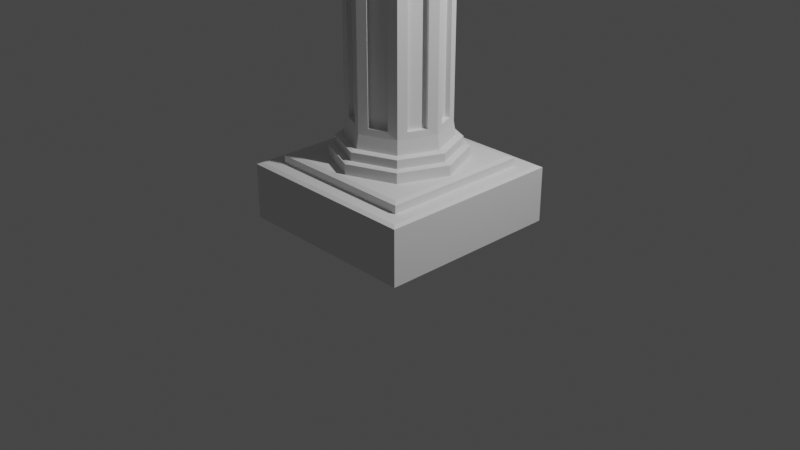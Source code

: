 # Source: columna.blend  (saved by Blender 3.2.14; exported with 4.5.12 LTS)
import bpy
from mathutils import Matrix  # noqa: F401  (used for matrix-valued properties, if any)

bpy.ops.wm.read_factory_settings(use_empty=True)
scene = bpy.context.scene
scene.name = 'Scene'

# ---- collections
col_collection = bpy.data.collections.new('Collection'); scene.collection.children.link(col_collection)

# ---- world
world_world = bpy.data.worlds.new('World'); scene.world = world_world
world_world.use_nodes = True; world_world.node_tree.nodes.clear()
_N = world_world.node_tree.nodes; _L = world_world.node_tree.links
n0 = _N.new('ShaderNodeOutputWorld'); n0.name = 'World Output'; n0.location = (300, 300)
n1 = _N.new('ShaderNodeBackground'); n1.name = 'Background'; n1.location = (10, 300)
n1.inputs[0].default_value = (0.05088, 0.05088, 0.05088, 1.0)
_L.new(n1.outputs[0], n0.inputs[0])
n0.is_active_output = True
world_world.color = (0.05088, 0.05088, 0.05088)
world_world.use_sun_shadow = False
world_world.sun_shadow_jitter_overblur = 0.0

# ---- cameras
cam_camera = bpy.data.cameras.new('Camera')
cam_camera.clip_end = 100.0
cam_camera.ortho_scale = 7.314

# ---- lights
light_light = bpy.data.lights.new('Light', 'POINT')
light_light.transmission_factor = 0.0
light_light.energy = 1000.0
light_light.shadow_soft_size = 0.1
light_light.shadow_maximum_resolution = 0.006
light_light.use_absolute_resolution = True

# ---- meshes
me_cube = bpy.data.meshes.new('Cube')
me_cube.from_pydata([(0.8008, 0.8008, 1.0), (1.0, 1.0, -1.0), (0.8008, -0.8008, 1.0), (1.0, -1.0, -1.0), (-0.8008, 0.8008, 1.0), (-1.0, 1.0, -1.0), (-0.8008, -0.8008, 1.0), (-1.0, -1.0, -1.0), (0.4953, 0.4953, 1.33), (0.4953, -0.4953, 1.33), (-0.4953, 0.4953, 1.33), (-0.4953, -0.4953, 1.33), (5.531e-08, 0.627, 1.728), (-0.627, 5.531e-08, 1.728), (0.627, -5.531e-08, 1.728), (-5.531e-08, -0.627, 1.728), (-6.124e-08, -0.7005, 1.33), (0.7005, -6.124e-08, 1.33), (-0.7005, 6.124e-08, 1.33), (6.124e-08, 0.7005, 1.33), (1.0, -1.0, 0.9499), (0.9499, -0.9499, 1.0), (-0.9499, -0.9499, 1.0), (-1.0, -1.0, 0.9499), (1.0, 1.0, 0.9499), (0.9499, 0.9499, 1.0), (-0.9499, 0.9499, 1.0), (-1.0, 1.0, 0.9499), (0.8008, -0.8008, 1.276), (0.747, -0.747, 1.33), (-0.747, -0.747, 1.33), (-0.8008, -0.8008, 1.276), (0.8008, 0.8008, 1.276), (0.747, 0.747, 1.33), (-0.747, 0.747, 1.33), (-0.8008, 0.8008, 1.276), (-0.4434, -0.4434, 1.728), (-0.4434, 0.4434, 1.728), (0.4434, -0.4434, 1.728), (0.4434, 0.4434, 1.728), (4.921e-08, 0.5522, 2.064), (-0.5522, 4.744e-08, 2.064), (0.5522, -4.825e-08, 2.064), (-4.648e-08, -0.5522, 2.064), (-0.3905, -0.3905, 2.064), (-0.3905, 0.3905, 2.064), (0.3905, -0.3905, 2.064), (0.3905, 0.3905, 2.064), (1.399e-07, 0.5622, 15.41), (-0.5622, 4.813e-08, 15.41), (0.5622, -4.929e-08, 15.41), (4.251e-08, -0.5622, 15.41), (-0.3976, -0.3976, 15.41), (-0.3976, 0.3976, 15.41), (0.3976, -0.3976, 15.41), (0.3976, 0.3976, 15.41), (-0.3742, -0.3742, 2.55), (-0.5292, 4.585e-08, 2.55), (0.5292, -4.585e-08, 2.55), (0.3742, -0.3742, 2.55), (-0.3742, 0.3742, 2.55), (5.076e-08, 0.5292, 2.55), (0.3742, 0.3742, 2.55), (-4.094e-08, -0.5292, 2.55), (-0.3742, -0.3742, 15.09), (0.5292, -4.585e-08, 15.09), (-0.3742, 0.3742, 15.09), (4.398e-08, -0.5292, 15.09), (-0.5292, 4.585e-08, 15.09), (0.3742, -0.3742, 15.09), (1.357e-07, 0.5292, 15.09), (0.3742, 0.3742, 15.09), (0.09209, -0.4869, 2.779), (0.2792, -0.4094, 2.779), (0.2792, -0.4094, 14.86), (0.09209, -0.4869, 14.86), (0.4869, 0.09209, 2.779), (0.4094, 0.2792, 2.779), (0.4094, 0.2792, 14.86), (0.4869, 0.09209, 14.86), (-0.2792, -0.4094, 2.779), (-0.09209, -0.4869, 2.779), (-0.09209, -0.4869, 14.86), (-0.2792, -0.4094, 14.86), (0.2792, 0.4094, 2.779), (0.09209, 0.4869, 2.779), (0.09209, 0.4869, 14.86), (0.2792, 0.4094, 14.86), (-0.4094, 0.2792, 2.779), (-0.4869, 0.09209, 2.779), (-0.4869, 0.09209, 14.86), (-0.4094, 0.2792, 14.86), (-0.09209, 0.4869, 2.779), (-0.2792, 0.4094, 2.779), (-0.2792, 0.4094, 14.86), (-0.09209, 0.4869, 14.86), (0.4094, -0.2792, 2.779), (0.4869, -0.09209, 2.779), (0.4869, -0.09209, 14.86), (0.4094, -0.2792, 14.86), (-0.4869, -0.09209, 2.779), (-0.4094, -0.2792, 2.779), (-0.4094, -0.2792, 14.86), (-0.4869, -0.09209, 14.86), (0.07334, -0.4417, 2.779), (0.2605, -0.3642, 2.779), (0.2605, -0.3642, 14.86), (0.07334, -0.4417, 14.86), (0.4417, 0.07334, 2.779), (0.3642, 0.2605, 2.779), (0.3642, 0.2605, 14.86), (0.4417, 0.07334, 14.86), (-0.2605, -0.3642, 2.779), (-0.07334, -0.4417, 2.779), (-0.07334, -0.4417, 14.86), (-0.2605, -0.3642, 14.86), (0.2605, 0.3642, 2.779), (0.07334, 0.4417, 2.779), (0.07334, 0.4417, 14.86), (0.2605, 0.3642, 14.86), (-0.3642, 0.2605, 2.779), (-0.4417, 0.07334, 2.779), (-0.4417, 0.07334, 14.86), (-0.3642, 0.2605, 14.86), (-0.07334, 0.4417, 2.779), (-0.2605, 0.3642, 2.779), (-0.2605, 0.3642, 14.86), (-0.07334, 0.4417, 14.86), (0.3642, -0.2605, 2.779), (0.4417, -0.07334, 2.779), (0.4417, -0.07334, 14.86), (0.3642, -0.2605, 14.86), (-0.4417, -0.07334, 2.779), (-0.3642, -0.2605, 2.779), (-0.3642, -0.2605, 14.86), (-0.4417, -0.07334, 14.86), (-0.7005, 6.124e-08, 1.696), (-0.6651, 5.839e-08, 1.728), (-0.4703, 0.4703, 1.728), (-0.4953, 0.4953, 1.696), (0.4953, -0.4953, 1.696), (0.4703, -0.4703, 1.728), (-5.839e-08, -0.6651, 1.728), (-6.124e-08, -0.7005, 1.696), (5.839e-08, 0.6651, 1.728), (6.124e-08, 0.7005, 1.696), (0.4953, 0.4953, 1.696), (0.4703, 0.4703, 1.728), (0.6651, -5.839e-08, 1.728), (0.7005, -6.124e-08, 1.696), (-0.4703, -0.4703, 1.728), (-0.4953, -0.4953, 1.696), (-0.627, 5.531e-08, 2.028), (-0.588, 5.153e-08, 2.064), (-0.4158, 0.4158, 2.064), (-0.4434, 0.4434, 2.028), (0.4434, -0.4434, 2.028), (0.4158, -0.4158, 2.064), (-4.992e-08, -0.588, 2.064), (-5.387e-08, -0.627, 2.028), (5.315e-08, 0.588, 2.064), (5.676e-08, 0.627, 2.028), (0.4434, 0.4434, 2.028), (0.4158, 0.4158, 2.064), (0.588, -5.153e-08, 2.064), (0.627, -5.531e-08, 2.028), (-0.4158, -0.4158, 2.064), (-0.4434, -0.4434, 2.028), (-1.346e-08, -0.6239, 15.72), (0.4412, -0.4412, 15.72), (0.6239, -5.49e-08, 15.72), (0.4412, 0.4412, 15.72), (9.464e-08, 0.6239, 15.72), (-0.4412, 0.4412, 15.72), (-0.6239, 5.32e-08, 15.72), (-0.4412, -0.4412, 15.72), (-4.91e-08, -0.7052, 16.14), (0.4986, -0.4986, 16.14), (0.7052, -6.205e-08, 16.14), (0.4986, 0.4986, 16.14), (7.308e-08, 0.7052, 16.14), (-0.4986, 0.4986, 16.14), (-0.7052, 6.013e-08, 16.14), (-0.4986, -0.4986, 16.14), (3.205e-08, -0.6183, 15.44), (3.966e-08, -0.5884, 15.41), (0.416, -0.416, 15.41), (0.4372, -0.4372, 15.44), (0.5884, -5.126e-08, 15.41), (0.6183, -5.361e-08, 15.44), (0.416, 0.416, 15.41), (0.4372, 0.4372, 15.44), (1.416e-07, 0.5884, 15.41), (1.392e-07, 0.6183, 15.44), (-0.416, 0.416, 15.41), (-0.4372, 0.4372, 15.44), (-0.5884, 5.068e-08, 15.41), (-0.6183, 5.353e-08, 15.44), (-0.4372, -0.4372, 15.44), (-0.416, -0.416, 15.41), (-0.4916, -0.4916, 15.78), (-0.4641, -0.4641, 15.73), (-0.6563, 5.591e-08, 15.73), (-0.6952, 5.917e-08, 15.78), (-0.4916, 0.4916, 15.78), (-0.4641, 0.4641, 15.73), (9.668e-08, 0.6563, 15.73), (9.664e-08, 0.6952, 15.78), (0.4916, 0.4916, 15.78), (0.4641, 0.4641, 15.73), (0.6563, -5.781e-08, 15.73), (0.6952, -6.13e-08, 15.78), (-2.383e-08, -0.6952, 15.78), (-1.704e-08, -0.6563, 15.73), (0.4641, -0.4641, 15.73), (0.4916, -0.4916, 15.78)], [], [(8, 19, 145, 146), (0, 2, 21, 25), (6, 4, 26, 22), (5, 1, 3, 7), (3, 20, 23, 7), (4, 0, 25, 26), (7, 23, 27, 5), (2, 6, 22, 21), (5, 27, 24, 1), (11, 18, 10, 34, 30), (10, 19, 8, 33, 34), (8, 17, 9, 29, 33), (6, 2, 28, 31), (2, 0, 32, 28), (4, 6, 31, 35), (0, 4, 35, 32), (21, 22, 23, 20), (25, 21, 20, 24), (22, 26, 27, 23), (26, 25, 24, 27), (1, 24, 20, 3), (29, 30, 31, 28), (33, 29, 28, 32), (30, 34, 35, 31), (34, 33, 32, 35), (9, 16, 11, 30, 29), (15, 36, 150, 142), (18, 11, 151, 136), (36, 13, 137, 150), (12, 39, 147, 144), (16, 9, 140, 143), (44, 41, 153, 166), (14, 38, 141, 148), (10, 18, 136, 139), (9, 17, 149, 140), (19, 10, 139, 145), (17, 8, 146, 149), (38, 15, 142, 141), (11, 16, 143, 151), (37, 12, 144, 138), (39, 14, 148, 147), (68, 64, 52, 49), (47, 42, 164, 163), (40, 47, 163, 160), (42, 46, 157, 164), (45, 40, 160, 154), (43, 44, 166, 158), (46, 43, 158, 157), (37, 13, 152, 155), (15, 38, 156, 159), (12, 37, 155, 161), (14, 39, 162, 165), (38, 14, 165, 156), (36, 15, 159, 167), (13, 36, 167, 152), (39, 12, 161, 162), (187, 189, 170, 169), (69, 65, 50, 54), (70, 66, 53, 48), (66, 68, 49, 53), (71, 70, 48, 55), (64, 67, 51, 52), (65, 71, 55, 50), (67, 69, 54, 51), (43, 46, 59, 63), (42, 47, 62, 58), (44, 43, 63, 56), (47, 40, 61, 62), (45, 41, 57, 60), (40, 45, 60, 61), (46, 42, 58, 59), (41, 44, 56, 57), (73, 74, 106, 105), (93, 94, 126, 125), (75, 72, 104, 107), (95, 92, 124, 127), (86, 87, 119, 118), (72, 73, 105, 104), (92, 93, 125, 124), (85, 86, 118, 117), (63, 59, 73, 72), (59, 69, 74, 73), (69, 67, 75, 74), (67, 63, 72, 75), (58, 62, 77, 76), (62, 71, 78, 77), (71, 65, 79, 78), (65, 58, 76, 79), (56, 63, 81, 80), (63, 67, 82, 81), (67, 64, 83, 82), (64, 56, 80, 83), (62, 61, 85, 84), (61, 70, 86, 85), (70, 71, 87, 86), (71, 62, 84, 87), (60, 57, 89, 88), (57, 68, 90, 89), (68, 66, 91, 90), (66, 60, 88, 91), (61, 60, 93, 92), (60, 66, 94, 93), (66, 70, 95, 94), (70, 61, 92, 95), (59, 58, 97, 96), (58, 65, 98, 97), (65, 69, 99, 98), (69, 59, 96, 99), (57, 56, 101, 100), (56, 64, 102, 101), (64, 68, 103, 102), (68, 57, 100, 103), (104, 105, 106, 107), (108, 109, 110, 111), (112, 113, 114, 115), (116, 117, 118, 119), (120, 121, 122, 123), (124, 125, 126, 127), (128, 129, 130, 131), (132, 133, 134, 135), (100, 101, 133, 132), (80, 81, 113, 112), (94, 95, 127, 126), (74, 75, 107, 106), (103, 100, 132, 135), (83, 80, 112, 115), (101, 102, 134, 133), (81, 82, 114, 113), (88, 89, 121, 120), (102, 103, 135, 134), (82, 83, 115, 114), (91, 88, 120, 123), (89, 90, 122, 121), (96, 97, 129, 128), (76, 77, 109, 108), (90, 91, 123, 122), (99, 96, 128, 131), (79, 76, 108, 111), (97, 98, 130, 129), (77, 78, 110, 109), (84, 85, 117, 116), (98, 99, 131, 130), (78, 79, 111, 110), (87, 84, 116, 119), (137, 138, 139, 136), (141, 142, 143, 140), (138, 144, 145, 139), (147, 148, 149, 146), (148, 141, 140, 149), (142, 150, 151, 143), (150, 137, 136, 151), (144, 147, 146, 145), (13, 37, 138, 137), (153, 154, 155, 152), (157, 158, 159, 156), (154, 160, 161, 155), (163, 164, 165, 162), (164, 157, 156, 165), (158, 166, 167, 159), (166, 153, 152, 167), (160, 163, 162, 161), (41, 45, 154, 153), (198, 184, 168, 175), (189, 191, 171, 170), (191, 193, 172, 171), (193, 195, 173, 172), (195, 197, 174, 173), (197, 198, 175, 174), (51, 54, 186, 185), (175, 168, 213, 201), (53, 49, 196, 194), (55, 48, 192, 190), (54, 50, 188, 186), (52, 51, 185, 199), (49, 52, 199, 196), (48, 53, 194, 192), (50, 55, 190, 188), (176, 177, 178, 179, 180, 181, 182, 183), (172, 173, 205, 206), (170, 171, 209, 210), (174, 175, 201, 202), (207, 204, 181, 180), (211, 208, 179, 178), (212, 215, 177, 176), (168, 169, 214, 213), (215, 211, 178, 177), (208, 207, 180, 179), (204, 203, 182, 181), (173, 174, 202, 205), (169, 170, 210, 214), (171, 172, 206, 209), (203, 200, 183, 182), (187, 184, 185, 186), (184, 198, 199, 185), (189, 187, 186, 188), (191, 189, 188, 190), (193, 191, 190, 192), (195, 193, 192, 194), (197, 195, 194, 196), (198, 197, 196, 199), (184, 187, 169, 168), (215, 212, 213, 214), (211, 215, 214, 210), (207, 208, 209, 206), (203, 204, 205, 202), (212, 200, 201, 213), (208, 211, 210, 209), (204, 207, 206, 205), (200, 203, 202, 201), (200, 212, 176, 183)])
_uv = me_cube.uv_layers.new(name='UVMap')
_uv.uv.foreach_set('vector', [0.6775, 0.5525, 0.75, 0.5525, 0.75, 0.5525, 0.6775, 0.5525, 0.6499, 0.5249, 0.6499, 0.7251, 0.6313, 0.7437, 0.6313, 0.5063, 0.8501, 0.7251, 0.8501, 0.5249, 0.8687, 0.5063, 0.8687, 0.7437, 0.125, 0.5, 0.375, 0.5, 0.375, 0.75, 0.125, 0.75, 0.375, 0.75, 0.6187, 0.75, 0.6187, 1.0, 0.375, 1.0, 0.8501, 0.5249, 0.6499, 0.5249, 0.6313, 0.5063, 0.8687, 0.5063, 0.375, 0.0, 0.6187, 0.0, 0.6187, 0.25, 0.375, 0.25, 0.6499, 0.7251, 0.8501, 0.7251, 0.8687, 0.7437, 0.6313, 0.7437, 0.375, 0.25, 0.6187, 0.25, 0.6187, 0.5, 0.375, 0.5, 0.8225, 0.6975, 0.8225, 0.625, 0.8225, 0.5525, 0.8453, 0.5297, 0.8453, 0.7203, 0.8225, 0.5525, 0.75, 0.5525, 0.6775, 0.5525, 0.6547, 0.5297, 0.8453, 0.5297, 0.6775, 0.5525, 0.6775, 0.625, 0.6775, 0.6975, 0.6547, 0.7203, 0.6547, 0.5297, 0.8501, 0.7251, 0.6499, 0.7251, 0.6499, 0.7251, 0.8501, 0.7251, 0.6499, 0.7251, 0.6499, 0.5249, 0.6499, 0.5249, 0.6499, 0.7251, 0.8501, 0.5249, 0.8501, 0.7251, 0.8501, 0.7251, 0.8501, 0.5249, 0.6499, 0.5249, 0.8501, 0.5249, 0.8501, 0.5249, 0.6499, 0.5249, 0.625, 0.7563, 0.625, 0.9937, 0.6187, 1.0, 0.6187, 0.75, 0.6313, 0.5063, 0.6313, 0.7437, 0.6187, 0.75, 0.6187, 0.5, 0.625, 0.006265, 0.625, 0.2437, 0.6187, 0.25, 0.6187, 0.0, 0.625, 0.2563, 0.625, 0.4937, 0.6187, 0.5, 0.6187, 0.25, 0.375, 0.5, 0.6187, 0.5, 0.6187, 0.75, 0.375, 0.75, 0.6547, 0.7203, 0.8453, 0.7203, 0.8501, 0.7251, 0.6499, 0.7251, 0.6547, 0.5297, 0.6547, 0.7203, 0.6499, 0.7251, 0.6499, 0.5249, 0.8453, 0.7203, 0.8453, 0.5297, 0.8501, 0.5249, 0.8501, 0.7251, 0.8453, 0.5297, 0.6547, 0.5297, 0.6499, 0.5249, 0.8501, 0.5249, 0.6775, 0.6975, 0.75, 0.6975, 0.8225, 0.6975, 0.8453, 0.7203, 0.6547, 0.7203, 0.75, 0.6925, 0.8131, 0.6881, 0.818, 0.693, 0.75, 0.6951, 0.8225, 0.625, 0.8225, 0.6975, 0.8225, 0.6975, 0.8225, 0.625, 0.8131, 0.6881, 0.8175, 0.625, 0.8201, 0.625, 0.818, 0.693, 0.75, 0.5575, 0.6869, 0.5619, 0.682, 0.557, 0.75, 0.5549, 0.75, 0.6975, 0.6775, 0.6975, 0.6775, 0.6975, 0.75, 0.6975, 0.8014, 0.6764, 0.8096, 0.625, 0.8144, 0.625, 0.8084, 0.6834, 0.6825, 0.625, 0.6869, 0.6881, 0.682, 0.693, 0.6799, 0.625, 0.8225, 0.5525, 0.8225, 0.625, 0.8225, 0.625, 0.8225, 0.5525, 0.6775, 0.6975, 0.6775, 0.625, 0.6775, 0.625, 0.6775, 0.6975, 0.75, 0.5525, 0.8225, 0.5525, 0.8225, 0.5525, 0.75, 0.5525, 0.6775, 0.625, 0.6775, 0.5525, 0.6775, 0.5525, 0.6775, 0.625, 0.6869, 0.6881, 0.75, 0.6925, 0.75, 0.6951, 0.682, 0.693, 0.8225, 0.6975, 0.75, 0.6975, 0.75, 0.6975, 0.8225, 0.6975, 0.8131, 0.5619, 0.75, 0.5575, 0.75, 0.5549, 0.818, 0.557, 0.6869, 0.5619, 0.6825, 0.625, 0.6799, 0.625, 0.682, 0.557, 0.8096, 0.625, 0.8014, 0.6764, 0.8014, 0.6764, 0.8096, 0.625, 0.6986, 0.5736, 0.6904, 0.625, 0.6856, 0.625, 0.6916, 0.5666, 0.75, 0.5654, 0.6986, 0.5736, 0.6916, 0.5666, 0.75, 0.5606, 0.6904, 0.625, 0.6986, 0.6764, 0.6916, 0.6834, 0.6856, 0.625, 0.8014, 0.5736, 0.75, 0.5654, 0.75, 0.5606, 0.8084, 0.5666, 0.75, 0.6846, 0.8014, 0.6764, 0.8084, 0.6834, 0.75, 0.6894, 0.6986, 0.6764, 0.75, 0.6846, 0.75, 0.6894, 0.6916, 0.6834, 0.8131, 0.5619, 0.8175, 0.625, 0.8175, 0.625, 0.8131, 0.5619, 0.75, 0.6925, 0.6869, 0.6881, 0.6869, 0.6881, 0.75, 0.6925, 0.75, 0.5575, 0.8131, 0.5619, 0.8131, 0.5619, 0.75, 0.5575, 0.6825, 0.625, 0.6869, 0.5619, 0.6869, 0.5619, 0.6825, 0.625, 0.6869, 0.6881, 0.6825, 0.625, 0.6825, 0.625, 0.6869, 0.6881, 0.8131, 0.6881, 0.75, 0.6925, 0.75, 0.6925, 0.8131, 0.6881, 0.8175, 0.625, 0.8131, 0.6881, 0.8131, 0.6881, 0.8175, 0.625, 0.6869, 0.5619, 0.75, 0.5575, 0.75, 0.5575, 0.6869, 0.5619, 0.6986, 0.6764, 0.6904, 0.625, 0.6904, 0.625, 0.6986, 0.6764, 0.6986, 0.6764, 0.6904, 0.625, 0.6904, 0.625, 0.6986, 0.6764, 0.75, 0.5654, 0.8014, 0.5736, 0.8014, 0.5736, 0.75, 0.5654, 0.8014, 0.5736, 0.8096, 0.625, 0.8096, 0.625, 0.8014, 0.5736, 0.6986, 0.5736, 0.75, 0.5654, 0.75, 0.5654, 0.6986, 0.5736, 0.8014, 0.6764, 0.75, 0.6846, 0.75, 0.6846, 0.8014, 0.6764, 0.6904, 0.625, 0.6986, 0.5736, 0.6986, 0.5736, 0.6904, 0.625, 0.75, 0.6846, 0.6986, 0.6764, 0.6986, 0.6764, 0.75, 0.6846, 0.75, 0.6846, 0.6986, 0.6764, 0.6986, 0.6764, 0.75, 0.6846, 0.6904, 0.625, 0.6986, 0.5736, 0.6986, 0.5736, 0.6904, 0.625, 0.8014, 0.6764, 0.75, 0.6846, 0.75, 0.6846, 0.8014, 0.6764, 0.6986, 0.5736, 0.75, 0.5654, 0.75, 0.5654, 0.6986, 0.5736, 0.8014, 0.5736, 0.8096, 0.625, 0.8096, 0.625, 0.8014, 0.5736, 0.75, 0.5654, 0.8014, 0.5736, 0.8014, 0.5736, 0.75, 0.5654, 0.6986, 0.6764, 0.6904, 0.625, 0.6904, 0.625, 0.6986, 0.6764, 0.8096, 0.625, 0.8014, 0.6764, 0.8014, 0.6764, 0.8096, 0.625, 0.7112, 0.6784, 0.7112, 0.6784, 0.7112, 0.6784, 0.7112, 0.6784, 0.7888, 0.5716, 0.7888, 0.5716, 0.7888, 0.5716, 0.7888, 0.5716, 0.7374, 0.6826, 0.7374, 0.6826, 0.7374, 0.6826, 0.7374, 0.6826, 0.7626, 0.5674, 0.7626, 0.5674, 0.7626, 0.5674, 0.7626, 0.5674, 0.7374, 0.5674, 0.7112, 0.5716, 0.7112, 0.5716, 0.7374, 0.5674, 0.7374, 0.6826, 0.7112, 0.6784, 0.7112, 0.6784, 0.7374, 0.6826, 0.7626, 0.5674, 0.7888, 0.5716, 0.7888, 0.5716, 0.7626, 0.5674, 0.7374, 0.5674, 0.7374, 0.5674, 0.7374, 0.5674, 0.7374, 0.5674, 0.75, 0.6846, 0.6986, 0.6764, 0.7112, 0.6784, 0.7374, 0.6826, 0.6986, 0.6764, 0.6986, 0.6764, 0.7112, 0.6784, 0.7112, 0.6784, 0.6986, 0.6764, 0.75, 0.6846, 0.7374, 0.6826, 0.7112, 0.6784, 0.75, 0.6846, 0.75, 0.6846, 0.7374, 0.6826, 0.7374, 0.6826, 0.6904, 0.625, 0.6986, 0.5736, 0.6966, 0.5862, 0.6924, 0.6124, 0.6986, 0.5736, 0.6986, 0.5736, 0.6966, 0.5862, 0.6966, 0.5862, 0.6986, 0.5736, 0.6904, 0.625, 0.6924, 0.6124, 0.6966, 0.5862, 0.6904, 0.625, 0.6904, 0.625, 0.6924, 0.6124, 0.6924, 0.6124, 0.8014, 0.6764, 0.75, 0.6846, 0.7626, 0.6826, 0.7888, 0.6784, 0.75, 0.6846, 0.75, 0.6846, 0.7626, 0.6826, 0.7626, 0.6826, 0.75, 0.6846, 0.8014, 0.6764, 0.7888, 0.6784, 0.7626, 0.6826, 0.8014, 0.6764, 0.8014, 0.6764, 0.7888, 0.6784, 0.7888, 0.6784, 0.6986, 0.5736, 0.75, 0.5654, 0.7374, 0.5674, 0.7112, 0.5716, 0.75, 0.5654, 0.75, 0.5654, 0.7374, 0.5674, 0.7374, 0.5674, 0.75, 0.5654, 0.6986, 0.5736, 0.7112, 0.5716, 0.7374, 0.5674, 0.6986, 0.5736, 0.6986, 0.5736, 0.7112, 0.5716, 0.7112, 0.5716, 0.8014, 0.5736, 0.8096, 0.625, 0.8076, 0.6124, 0.8034, 0.5862, 0.8096, 0.625, 0.8096, 0.625, 0.8076, 0.6124, 0.8076, 0.6124, 0.8096, 0.625, 0.8014, 0.5736, 0.8034, 0.5862, 0.8076, 0.6124, 0.8014, 0.5736, 0.8014, 0.5736, 0.8034, 0.5862, 0.8034, 0.5862, 0.75, 0.5654, 0.8014, 0.5736, 0.7888, 0.5716, 0.7626, 0.5674, 0.8014, 0.5736, 0.8014, 0.5736, 0.7888, 0.5716, 0.7888, 0.5716, 0.8014, 0.5736, 0.75, 0.5654, 0.7626, 0.5674, 0.7888, 0.5716, 0.75, 0.5654, 0.75, 0.5654, 0.7626, 0.5674, 0.7626, 0.5674, 0.6986, 0.6764, 0.6904, 0.625, 0.6924, 0.6376, 0.6966, 0.6638, 0.6904, 0.625, 0.6904, 0.625, 0.6924, 0.6376, 0.6924, 0.6376, 0.6904, 0.625, 0.6986, 0.6764, 0.6966, 0.6638, 0.6924, 0.6376, 0.6986, 0.6764, 0.6986, 0.6764, 0.6966, 0.6638, 0.6966, 0.6638, 0.8096, 0.625, 0.8014, 0.6764, 0.8034, 0.6638, 0.8076, 0.6376, 0.8014, 0.6764, 0.8014, 0.6764, 0.8034, 0.6638, 0.8034, 0.6638, 0.8014, 0.6764, 0.8096, 0.625, 0.8076, 0.6376, 0.8034, 0.6638, 0.8096, 0.625, 0.8096, 0.625, 0.8076, 0.6376, 0.8076, 0.6376, 0.7374, 0.6826, 0.7112, 0.6784, 0.7112, 0.6784, 0.7374, 0.6826, 0.6924, 0.6124, 0.6966, 0.5862, 0.6966, 0.5862, 0.6924, 0.6124, 0.7888, 0.6784, 0.7626, 0.6826, 0.7626, 0.6826, 0.7888, 0.6784, 0.7112, 0.5716, 0.7374, 0.5674, 0.7374, 0.5674, 0.7112, 0.5716, 0.8034, 0.5862, 0.8076, 0.6124, 0.8076, 0.6124, 0.8034, 0.5862, 0.7626, 0.5674, 0.7888, 0.5716, 0.7888, 0.5716, 0.7626, 0.5674, 0.6966, 0.6638, 0.6924, 0.6376, 0.6924, 0.6376, 0.6966, 0.6638, 0.8076, 0.6376, 0.8034, 0.6638, 0.8034, 0.6638, 0.8076, 0.6376, 0.8076, 0.6376, 0.8034, 0.6638, 0.8034, 0.6638, 0.8076, 0.6376, 0.7888, 0.6784, 0.7626, 0.6826, 0.7626, 0.6826, 0.7888, 0.6784, 0.7888, 0.5716, 0.7626, 0.5674, 0.7626, 0.5674, 0.7888, 0.5716, 0.7112, 0.6784, 0.7374, 0.6826, 0.7374, 0.6826, 0.7112, 0.6784, 0.8076, 0.6376, 0.8076, 0.6376, 0.8076, 0.6376, 0.8076, 0.6376, 0.7888, 0.6784, 0.7888, 0.6784, 0.7888, 0.6784, 0.7888, 0.6784, 0.8034, 0.6638, 0.8034, 0.6638, 0.8034, 0.6638, 0.8034, 0.6638, 0.7626, 0.6826, 0.7626, 0.6826, 0.7626, 0.6826, 0.7626, 0.6826, 0.8034, 0.5862, 0.8076, 0.6124, 0.8076, 0.6124, 0.8034, 0.5862, 0.8034, 0.6638, 0.8076, 0.6376, 0.8076, 0.6376, 0.8034, 0.6638, 0.7626, 0.6826, 0.7888, 0.6784, 0.7888, 0.6784, 0.7626, 0.6826, 0.8034, 0.5862, 0.8034, 0.5862, 0.8034, 0.5862, 0.8034, 0.5862, 0.8076, 0.6124, 0.8076, 0.6124, 0.8076, 0.6124, 0.8076, 0.6124, 0.6966, 0.6638, 0.6924, 0.6376, 0.6924, 0.6376, 0.6966, 0.6638, 0.6924, 0.6124, 0.6966, 0.5862, 0.6966, 0.5862, 0.6924, 0.6124, 0.8076, 0.6124, 0.8034, 0.5862, 0.8034, 0.5862, 0.8076, 0.6124, 0.6966, 0.6638, 0.6966, 0.6638, 0.6966, 0.6638, 0.6966, 0.6638, 0.6924, 0.6124, 0.6924, 0.6124, 0.6924, 0.6124, 0.6924, 0.6124, 0.6924, 0.6376, 0.6924, 0.6376, 0.6924, 0.6376, 0.6924, 0.6376, 0.6966, 0.5862, 0.6966, 0.5862, 0.6966, 0.5862, 0.6966, 0.5862, 0.7112, 0.5716, 0.7374, 0.5674, 0.7374, 0.5674, 0.7112, 0.5716, 0.6924, 0.6376, 0.6966, 0.6638, 0.6966, 0.6638, 0.6924, 0.6376, 0.6966, 0.5862, 0.6924, 0.6124, 0.6924, 0.6124, 0.6966, 0.5862, 0.7112, 0.5716, 0.7112, 0.5716, 0.7112, 0.5716, 0.7112, 0.5716, 0.8201, 0.625, 0.818, 0.557, 0.8225, 0.5525, 0.8225, 0.625, 0.682, 0.693, 0.75, 0.6951, 0.75, 0.6975, 0.6775, 0.6975, 0.818, 0.557, 0.75, 0.5549, 0.75, 0.5525, 0.8225, 0.5525, 0.682, 0.557, 0.6799, 0.625, 0.6775, 0.625, 0.6775, 0.5525, 0.6799, 0.625, 0.682, 0.693, 0.6775, 0.6975, 0.6775, 0.625, 0.75, 0.6951, 0.818, 0.693, 0.8225, 0.6975, 0.75, 0.6975, 0.818, 0.693, 0.8201, 0.625, 0.8225, 0.625, 0.8225, 0.6975, 0.75, 0.5549, 0.682, 0.557, 0.6775, 0.5525, 0.75, 0.5525, 0.8175, 0.625, 0.8131, 0.5619, 0.818, 0.557, 0.8201, 0.625, 0.8144, 0.625, 0.8084, 0.5666, 0.8131, 0.5619, 0.8175, 0.625, 0.6916, 0.6834, 0.75, 0.6894, 0.75, 0.6925, 0.6869, 0.6881, 0.8084, 0.5666, 0.75, 0.5606, 0.75, 0.5575, 0.8131, 0.5619, 0.6916, 0.5666, 0.6856, 0.625, 0.6825, 0.625, 0.6869, 0.5619, 0.6856, 0.625, 0.6916, 0.6834, 0.6869, 0.6881, 0.6825, 0.625, 0.75, 0.6894, 0.8084, 0.6834, 0.8131, 0.6881, 0.75, 0.6925, 0.8084, 0.6834, 0.8144, 0.625, 0.8175, 0.625, 0.8131, 0.6881, 0.75, 0.5606, 0.6916, 0.5666, 0.6869, 0.5619, 0.75, 0.5575, 0.8096, 0.625, 0.8014, 0.5736, 0.8084, 0.5666, 0.8144, 0.625, 0.8014, 0.6764, 0.75, 0.6846, 0.75, 0.6846, 0.8014, 0.6764, 0.6904, 0.625, 0.6986, 0.5736, 0.6986, 0.5736, 0.6904, 0.625, 0.6986, 0.5736, 0.75, 0.5654, 0.75, 0.5654, 0.6986, 0.5736, 0.75, 0.5654, 0.8014, 0.5736, 0.8014, 0.5736, 0.75, 0.5654, 0.8014, 0.5736, 0.8096, 0.625, 0.8096, 0.625, 0.8014, 0.5736, 0.8096, 0.625, 0.8014, 0.6764, 0.8014, 0.6764, 0.8096, 0.625, 0.75, 0.6846, 0.6986, 0.6764, 0.6986, 0.6764, 0.75, 0.6846, 0.8014, 0.6764, 0.75, 0.6846, 0.75, 0.6846, 0.8014, 0.6764, 0.8014, 0.5736, 0.8096, 0.625, 0.8096, 0.625, 0.8014, 0.5736, 0.6986, 0.5736, 0.75, 0.5654, 0.75, 0.5654, 0.6986, 0.5736, 0.6986, 0.6764, 0.6904, 0.625, 0.6904, 0.625, 0.6986, 0.6764, 0.8014, 0.6764, 0.75, 0.6846, 0.75, 0.6846, 0.8014, 0.6764, 0.8096, 0.625, 0.8014, 0.6764, 0.8014, 0.6764, 0.8096, 0.625, 0.75, 0.5654, 0.8014, 0.5736, 0.8014, 0.5736, 0.75, 0.5654, 0.6904, 0.625, 0.6986, 0.5736, 0.6986, 0.5736, 0.6904, 0.625, 0.75, 0.6846, 0.6986, 0.6764, 0.6904, 0.625, 0.6986, 0.5736, 0.75, 0.5654, 0.8014, 0.5736, 0.8096, 0.625, 0.8014, 0.6764, 0.75, 0.5654, 0.8014, 0.5736, 0.8014, 0.5736, 0.75, 0.5654, 0.6904, 0.625, 0.6986, 0.5736, 0.6986, 0.5736, 0.6904, 0.625, 0.8096, 0.625, 0.8014, 0.6764, 0.8014, 0.6764, 0.8096, 0.625, 0.75, 0.5654, 0.8014, 0.5736, 0.8014, 0.5736, 0.75, 0.5654, 0.6904, 0.625, 0.6986, 0.5736, 0.6986, 0.5736, 0.6904, 0.625, 0.75, 0.6846, 0.6986, 0.6764, 0.6986, 0.6764, 0.75, 0.6846, 0.75, 0.6846, 0.6986, 0.6764, 0.6986, 0.6764, 0.75, 0.6846, 0.6986, 0.6764, 0.6904, 0.625, 0.6904, 0.625, 0.6986, 0.6764, 0.6986, 0.5736, 0.75, 0.5654, 0.75, 0.5654, 0.6986, 0.5736, 0.8014, 0.5736, 0.8096, 0.625, 0.8096, 0.625, 0.8014, 0.5736, 0.8014, 0.5736, 0.8096, 0.625, 0.8096, 0.625, 0.8014, 0.5736, 0.6986, 0.6764, 0.6904, 0.625, 0.6904, 0.625, 0.6986, 0.6764, 0.6986, 0.5736, 0.75, 0.5654, 0.75, 0.5654, 0.6986, 0.5736, 0.8096, 0.625, 0.8014, 0.6764, 0.8014, 0.6764, 0.8096, 0.625, 0.6986, 0.6764, 0.75, 0.6846, 0.75, 0.6846, 0.6986, 0.6764, 0.75, 0.6846, 0.8014, 0.6764, 0.8014, 0.6764, 0.75, 0.6846, 0.6904, 0.625, 0.6986, 0.6764, 0.6986, 0.6764, 0.6904, 0.625, 0.6986, 0.5736, 0.6904, 0.625, 0.6904, 0.625, 0.6986, 0.5736, 0.75, 0.5654, 0.6986, 0.5736, 0.6986, 0.5736, 0.75, 0.5654, 0.8014, 0.5736, 0.75, 0.5654, 0.75, 0.5654, 0.8014, 0.5736, 0.8096, 0.625, 0.8014, 0.5736, 0.8014, 0.5736, 0.8096, 0.625, 0.8014, 0.6764, 0.8096, 0.625, 0.8096, 0.625, 0.8014, 0.6764, 0.75, 0.6846, 0.6986, 0.6764, 0.6986, 0.6764, 0.75, 0.6846, 0.6986, 0.6764, 0.75, 0.6846, 0.75, 0.6846, 0.6986, 0.6764, 0.6904, 0.625, 0.6986, 0.6764, 0.6986, 0.6764, 0.6904, 0.625, 0.75, 0.5654, 0.6986, 0.5736, 0.6986, 0.5736, 0.75, 0.5654, 0.8096, 0.625, 0.8014, 0.5736, 0.8014, 0.5736, 0.8096, 0.625, 0.75, 0.6846, 0.8014, 0.6764, 0.8014, 0.6764, 0.75, 0.6846, 0.6986, 0.5736, 0.6904, 0.625, 0.6904, 0.625, 0.6986, 0.5736, 0.8014, 0.5736, 0.75, 0.5654, 0.75, 0.5654, 0.8014, 0.5736, 0.8014, 0.6764, 0.8096, 0.625, 0.8096, 0.625, 0.8014, 0.6764, 0.8014, 0.6764, 0.75, 0.6846, 0.75, 0.6846, 0.8014, 0.6764])
me_cube.use_mirror_vertex_groups = False
me_cube.update()
me_cubo = bpy.data.meshes.new('Cubo')
me_cubo.from_pydata([(-1.0, -1.0, -1.29), (-1.0, -1.0, -0.9057), (-1.0, 1.0, -1.29), (-1.0, 1.0, -0.9057), (1.0, -1.0, -1.29), (1.0, -1.0, -0.9057), (1.0, 1.0, -1.29), (1.0, 1.0, -0.9057), (-0.8146, 0.8146, -1.29), (-0.8146, -0.8146, -1.29), (0.8146, 0.8146, -1.29), (0.8146, -0.8146, -1.29), (-0.8146, 0.8146, -1.448), (-0.8146, -0.8146, -1.448), (0.8146, 0.8146, -1.448), (0.8146, -0.8146, -1.448)], [], [(0, 1, 3, 2), (2, 3, 7, 6), (6, 7, 5, 4), (4, 5, 1, 0), (6, 4, 11, 10), (7, 3, 1, 5), (10, 11, 15, 14), (4, 0, 9, 11), (2, 6, 10, 8), (0, 2, 8, 9), (12, 14, 15, 13), (9, 8, 12, 13), (11, 9, 13, 15), (8, 10, 14, 12)])
_uv = me_cubo.uv_layers.new(name='MapaUV')
_uv.uv.foreach_set('vector', [0.3388, -1.038e-07, 0.3868, -1.261e-07, 0.3868, 0.25, 0.3388, 0.25, 0.3388, 0.25, 0.3868, 0.25, 0.3868, 0.5, 0.3388, 0.5, 0.3388, 0.5, 0.3868, 0.5, 0.3868, 0.75, 0.3388, 0.75, 0.3388, 0.75, 0.3868, 0.75, 0.3868, 1.0, 0.3388, 1.0, 0.67, 0.5, 0.67, 0.75, 0.67, 0.7268, 0.67, 0.5232, 0.625, 0.5, 0.875, 0.5, 0.875, 0.75, 0.625, 0.75, 0.67, 0.5232, 0.67, 0.7268, 0.67, 0.7268, 0.67, 0.5232, 0.67, 0.75, 0.67, 1.0, 0.67, 0.9768, 0.67, 0.7732, 0.67, 0.25, 0.67, 0.5, 0.67, 0.4768, 0.67, 0.2732, 0.67, -2.98e-08, 0.67, 0.25, 0.67, 0.2268, 0.67, 0.02318, 0.1482, 0.5232, 0.3518, 0.5232, 0.3518, 0.7268, 0.1482, 0.7268, 0.67, 0.02318, 0.67, 0.2268, 0.67, 0.2268, 0.67, 0.02318, 0.67, 0.7732, 0.67, 0.9768, 0.67, 0.9768, 0.67, 0.7732, 0.67, 0.2732, 0.67, 0.4768, 0.67, 0.4768, 0.67, 0.2732])
me_cubo.update()

# ---- objects
ob_base = bpy.data.objects.new('Base', me_cube)
ob_light = bpy.data.objects.new('Light', light_light)
ob_camera = bpy.data.objects.new('Camera', cam_camera)
ob_top = bpy.data.objects.new('Top', me_cubo)

# ---- transforms, parenting, visibility, modifiers, constraints
ob_base.location = (0.0, 0.0, 0.3)
ob_base.scale = (1.0, 1.0, 0.3)
ob_base.lock_rotations_4d = False
ob_base.empty_display_type = 'ARROWS'
ob_base.lineart.crease_threshold = 0.0
ob_light.location = (4.076, 1.005, 5.904)
ob_light.rotation_euler = (0.6503, 0.05522, 1.866)
ob_light.lock_rotations_4d = False
ob_light.empty_display_type = 'ARROWS'
ob_light.color = (0.0, 0.0, 0.0, 0.0)
ob_light.lineart.crease_threshold = 0.0
ob_camera.location = (7.359, -6.926, 4.958)
ob_camera.rotation_euler = (1.109, 0.0, 0.8149)
ob_camera.lock_rotations_4d = False
ob_camera.empty_display_type = 'ARROWS'
ob_camera.color = (0.0, 0.0, 0.0, 0.0)
ob_camera.display_type = 'WIRE'
ob_camera.lineart.crease_threshold = 0.0
ob_top.location = (0.0, 0.0, 6.589)

# ---- collection membership
col_collection.objects.link(ob_base)
col_collection.objects.link(ob_light)
col_collection.objects.link(ob_camera)
col_collection.objects.link(ob_top)

# ---- scene / render settings (as saved in the file)
scene.camera = ob_camera
scene.frame_start = 1; scene.frame_end = 250; scene.frame_set(1)
scene.render.engine = 'BLENDER_EEVEE_NEXT'
scene.cycles.sampling_pattern = 'TABULATED_SOBOL'
scene.cycles.use_light_tree = False
scene.view_settings.view_transform = 'Filmic'
bpy.context.view_layer.update()
